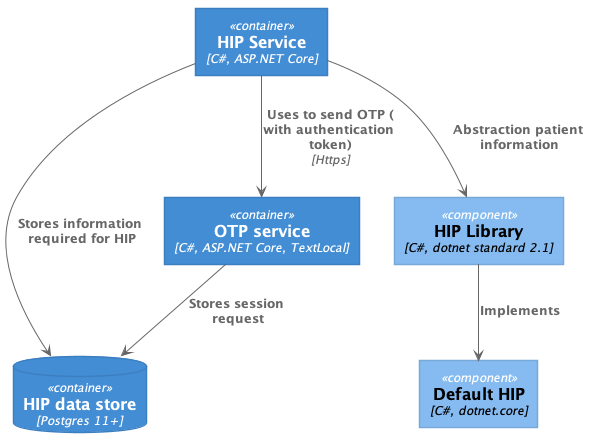

The diagram above was rendered by PlantUML. Its source (embedded in the PNG):
@startuml "Architecture"





skinparam defaultTextAlignment center

skinparam wrapWidth 200
skinparam maxMessageSize 150

skinparam rectangle {
    StereotypeFontSize 12
    shadowing false
}

skinparam database {
    StereotypeFontSize 12
    shadowing false
}

skinparam Arrow {
    Color #666666
    FontColor #666666
    FontSize 12
}

skinparam rectangle<<boundary>> {
    Shadowing false
    StereotypeFontSize 0
    FontColor #444444
    BorderColor #444444
    BorderStyle dashed
}






















skinparam rectangle<<person>> {
    StereotypeFontColor #FFFFFF
    FontColor #FFFFFF
    BackgroundColor #08427B
    BorderColor #073B6F
}

skinparam rectangle<<external_person>> {
    StereotypeFontColor #FFFFFF
    FontColor #FFFFFF
    BackgroundColor #686868
    BorderColor #8A8A8A
}

skinparam rectangle<<system>> {
    StereotypeFontColor #FFFFFF
    FontColor #FFFFFF
    BackgroundColor #1168BD
    BorderColor #3C7FC0
}

skinparam rectangle<<external_system>> {
    StereotypeFontColor #FFFFFF
    FontColor #FFFFFF
    BackgroundColor #999999
    BorderColor #8A8A8A
}

skinparam database<<system>> {
    StereotypeFontColor #FFFFFF
    FontColor #FFFFFF
    BackgroundColor #1168BD
    BorderColor #3C7FC0
}

skinparam database<<external_system>> {
    StereotypeFontColor #FFFFFF
    FontColor #FFFFFF
    BackgroundColor #999999
    BorderColor #8A8A8A
}
















skinparam rectangle<<container>> {
    StereotypeFontColor #FFFFFF
    FontColor #FFFFFF
    BackgroundColor #438DD5
    BorderColor #3C7FC0
}

skinparam database<<container>> {
    StereotypeFontColor #FFFFFF
    FontColor #FFFFFF
    BackgroundColor #438DD5
    BorderColor #3C7FC0
}












skinparam defaultTextAlignment center

skinparam wrapWidth 200
skinparam maxMessageSize 150

skinparam rectangle {
    StereotypeFontSize 12
    shadowing false
}

skinparam database {
    StereotypeFontSize 12
    shadowing false
}

skinparam Arrow {
    Color #666666
    FontColor #666666
    FontSize 12
}

skinparam rectangle<<boundary>> {
    Shadowing false
    StereotypeFontSize 0
    FontColor #444444
    BorderColor #444444
    BorderStyle dashed
}






















skinparam rectangle<<person>> {
    StereotypeFontColor #FFFFFF
    FontColor #FFFFFF
    BackgroundColor #08427B
    BorderColor #073B6F
}

skinparam rectangle<<external_person>> {
    StereotypeFontColor #FFFFFF
    FontColor #FFFFFF
    BackgroundColor #686868
    BorderColor #8A8A8A
}

skinparam rectangle<<system>> {
    StereotypeFontColor #FFFFFF
    FontColor #FFFFFF
    BackgroundColor #1168BD
    BorderColor #3C7FC0
}

skinparam rectangle<<external_system>> {
    StereotypeFontColor #FFFFFF
    FontColor #FFFFFF
    BackgroundColor #999999
    BorderColor #8A8A8A
}

skinparam database<<system>> {
    StereotypeFontColor #FFFFFF
    FontColor #FFFFFF
    BackgroundColor #1168BD
    BorderColor #3C7FC0
}

skinparam database<<external_system>> {
    StereotypeFontColor #FFFFFF
    FontColor #FFFFFF
    BackgroundColor #999999
    BorderColor #8A8A8A
}
















skinparam rectangle<<container>> {
    StereotypeFontColor #FFFFFF
    FontColor #FFFFFF
    BackgroundColor #438DD5
    BorderColor #3C7FC0
}

skinparam database<<container>> {
    StereotypeFontColor #FFFFFF
    FontColor #FFFFFF
    BackgroundColor #438DD5
    BorderColor #3C7FC0
}












skinparam rectangle<<component>> {
    StereotypeFontColor #FFFFFF
    FontColor #000000
    BackgroundColor #85BBF0
    BorderColor #78A8D8
}

skinparam database<<component>> {
    StereotypeFontColor #FFFFFF
    FontColor #000000
    BackgroundColor #85BBF0
    BorderColor #78A8D8
}






top to bottom direction

rectangle "==HIP Service\n//<size:12>[C#, ASP.NET Core]</size>//" <<container>> as HIP
database "==HIP data store\n//<size:12>[Postgres 11+]</size>//" <<container>> as HIPDb
rectangle "==HIP Library\n//<size:12>[C#, dotnet standard 2.1]</size>//" <<component>> as HIP_Library
rectangle "==Default HIP\n//<size:12>[C#, dotnet.core]</size>//" <<component>> as DefaultHip
rectangle "==OTP service\n//<size:12>[C#, ASP.NET Core, TextLocal]</size>//" <<container>> as OTP

HIP --> OTP : "===Uses to send OTP (with authentication token)\n//<size:12>[Https]</size>//"
HIP --> HIPDb : "===Stores information required for HIP"
OTP --> HIPDb : "===Stores session request"
HIP --> HIP_Library : "===Abstraction patient information"
HIP_Library --> DefaultHip : "===Implements"
@enduml